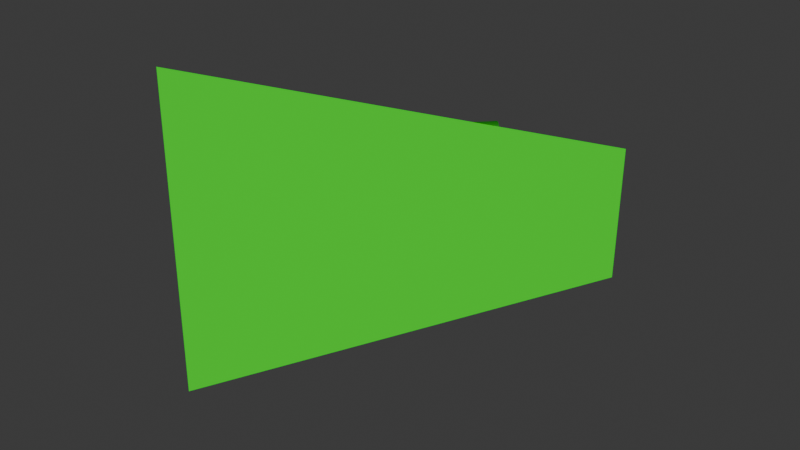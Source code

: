 # Source: spaceship.blend  (saved by Blender 4.3.34; exported with 4.5.12 LTS)
import bpy
from mathutils import Matrix  # noqa: F401  (used for matrix-valued properties, if any)

bpy.ops.wm.read_factory_settings(use_empty=True)
scene = bpy.context.scene
scene.name = 'Scene'

# ---- collections
col_collection = bpy.data.collections.new('Collection'); scene.collection.children.link(col_collection)

# ---- materials (node trees are filled in below, after node groups)
mat_material = bpy.data.materials.new('Material')
mat_material.alpha_threshold = 0.0
mat_material.roughness = 0.5
mat_material.line_color = (0.0, 0.0, 0.0, 1.0)
mat_material_001 = bpy.data.materials.new('Material.001')
mat_material_002 = bpy.data.materials.new('Material.002')

# ---- material node trees
mat_material.use_nodes = True; mat_material.node_tree.nodes.clear()
_N = mat_material.node_tree.nodes; _L = mat_material.node_tree.links
n0 = _N.new('ShaderNodeOutputMaterial'); n0.name = 'Material Output'; n0.location = (300, 300)
n1 = _N.new('ShaderNodeBsdfPrincipled'); n1.name = 'Principled BSDF'; n1.location = (10, 300)
n1.inputs[0].default_value = (0.00972, 0.7991, 0.0, 1.0)
n1.inputs[2].default_value = 0.8465
n1.inputs[3].default_value = 1.45
_L.new(n1.outputs[0], n0.inputs[0])
n0.is_active_output = True
mat_material_001.use_nodes = True; mat_material_001.node_tree.nodes.clear()
_N = mat_material_001.node_tree.nodes; _L = mat_material_001.node_tree.links
n0 = _N.new('ShaderNodeBsdfPrincipled'); n0.name = 'Principled BSDF'; n0.location = (10, 300)
n0.inputs[0].default_value = (0.002428, 0.1981, 0.0, 1.0)
n1 = _N.new('ShaderNodeOutputMaterial'); n1.name = 'Material Output'; n1.location = (300, 300)
_L.new(n0.outputs[0], n1.inputs[0])
n1.is_active_output = True
mat_material_002.use_nodes = True; mat_material_002.node_tree.nodes.clear()
_N = mat_material_002.node_tree.nodes; _L = mat_material_002.node_tree.links
n0 = _N.new('ShaderNodeBsdfPrincipled'); n0.name = 'Principled BSDF'; n0.location = (10, 300)
n0.inputs[0].default_value = (0.002428, 0.1981, 0.0, 1.0)
n1 = _N.new('ShaderNodeOutputMaterial'); n1.name = 'Material Output'; n1.location = (300, 300)
_L.new(n0.outputs[0], n1.inputs[0])
n1.is_active_output = True

# ---- world
world_world = bpy.data.worlds.new('World'); scene.world = world_world
world_world.use_nodes = True; world_world.node_tree.nodes.clear()
_N = world_world.node_tree.nodes; _L = world_world.node_tree.links
n0 = _N.new('ShaderNodeOutputWorld'); n0.name = 'World Output'; n0.location = (300, 300)
n1 = _N.new('ShaderNodeBackground'); n1.name = 'Background'; n1.location = (10, 300)
n1.inputs[0].default_value = (0.05088, 0.05088, 0.05088, 1.0)
_L.new(n1.outputs[0], n0.inputs[0])
n0.is_active_output = True
world_world.color = (0.05088, 0.05088, 0.05088)
world_world.sun_shadow_jitter_overblur = 0.0

# ---- meshes
me_cube = bpy.data.meshes.new('Cube')
me_cube.from_pydata([(0.4209, -0.1356, 0.5232), (0.4175, -0.3655, 0.5245), (-0.06523, -0.1338, 0.5218), (-0.06866, -0.3637, 0.5231), (0.763, 0.9158, 0.2085), (1.534, -0.8256, 0.2202), (-0.3567, 0.9202, 0.2054), (-1.18, -0.8151, 0.2127), (0.2587, -0.01217, -0.02206)], [], [(0, 4, 6, 2), (3, 2, 6, 7), (7, 6, 4, 5), (5, 1, 3, 7), (1, 0, 2, 3), (5, 4, 0, 1)])
_uv = me_cube.uv_layers.new(name='UVMap')
_uv.uv.foreach_set('vector', [0.625, 0.5, 0.875, 0.5, 0.875, 0.75, 0.625, 0.75, 0.375, 0.75, 0.625, 0.75, 0.625, 1.0, 0.375, 1.0, 0.375, 0.0, 0.625, 0.0, 0.625, 0.25, 0.375, 0.25, 0.125, 0.5, 0.375, 0.5, 0.375, 0.75, 0.125, 0.75, 0.375, 0.5, 0.625, 0.5, 0.625, 0.75, 0.375, 0.75, 0.375, 0.25, 0.625, 0.25, 0.625, 0.5, 0.375, 0.5])
me_cube.materials.append(mat_material)
me_cube.use_mirror_vertex_groups = False
me_cube.update()
me_cylinder = bpy.data.meshes.new('Cylinder')
me_cylinder.from_pydata([(-0.4437, -0.6662, 0.1998), (-0.4437, 0.5573, 0.1981), (-0.4341, -0.6662, 0.1989), (-0.4341, 0.5573, 0.1972), (-0.4249, -0.6662, 0.1961), (-0.4249, 0.5572, 0.1944), (-0.4164, -0.6662, 0.1916), (-0.4164, 0.5572, 0.1898), (-0.409, -0.6662, 0.1854), (-0.409, 0.5572, 0.1837), (-0.4028, -0.6662, 0.178), (-0.4029, 0.5572, 0.1763), (-0.3983, -0.6662, 0.1695), (-0.3983, 0.5572, 0.1678), (-0.3955, -0.6663, 0.1603), (-0.3955, 0.5572, 0.1586), (-0.3946, -0.6663, 0.1507), (-0.3946, 0.5572, 0.149), (-0.3955, -0.6663, 0.1411), (-0.3955, 0.5572, 0.1394), (-0.3983, -0.6663, 0.1319), (-0.3983, 0.5572, 0.1302), (-0.4028, -0.6663, 0.1234), (-0.4028, 0.5571, 0.1217), (-0.409, -0.6663, 0.116), (-0.409, 0.5571, 0.1143), (-0.4164, -0.6663, 0.1099), (-0.4164, 0.5571, 0.1082), (-0.4249, -0.6663, 0.1053), (-0.4249, 0.5571, 0.1036), (-0.4341, -0.6663, 0.1025), (-0.4341, 0.5571, 0.1008), (-0.4437, -0.6663, 0.1016), (-0.4437, 0.5571, 0.09988), (-0.4533, -0.6663, 0.1025), (-0.4533, 0.5571, 0.1008), (-0.4625, -0.6663, 0.1053), (-0.4625, 0.5571, 0.1036), (-0.471, -0.6663, 0.1099), (-0.471, 0.5571, 0.1082), (-0.4784, -0.6663, 0.116), (-0.4784, 0.5571, 0.1143), (-0.4845, -0.6663, 0.1234), (-0.4845, 0.5571, 0.1217), (-0.4891, -0.6663, 0.1319), (-0.4891, 0.5572, 0.1302), (-0.4919, -0.6663, 0.1411), (-0.4919, 0.5572, 0.1394), (-0.4928, -0.6663, 0.1507), (-0.4928, 0.5572, 0.149), (-0.4919, -0.6663, 0.1603), (-0.4919, 0.5572, 0.1586), (-0.4891, -0.6662, 0.1695), (-0.4891, 0.5572, 0.1678), (-0.4845, -0.6662, 0.178), (-0.4845, 0.5572, 0.1763), (-0.4784, -0.6662, 0.1854), (-0.4784, 0.5572, 0.1837), (-0.471, -0.6662, 0.1916), (-0.471, 0.5572, 0.1898), (-0.4625, -0.6662, 0.1961), (-0.4625, 0.5572, 0.1944), (-0.4533, -0.6662, 0.1989), (-0.4533, 0.5573, 0.1972)], [], [(0, 1, 3, 2), (2, 3, 5, 4), (4, 5, 7, 6), (6, 7, 9, 8), (8, 9, 11, 10), (10, 11, 13, 12), (12, 13, 15, 14), (14, 15, 17, 16), (16, 17, 19, 18), (18, 19, 21, 20), (20, 21, 23, 22), (22, 23, 25, 24), (24, 25, 27, 26), (26, 27, 29, 28), (28, 29, 31, 30), (30, 31, 33, 32), (32, 33, 35, 34), (34, 35, 37, 36), (36, 37, 39, 38), (38, 39, 41, 40), (40, 41, 43, 42), (42, 43, 45, 44), (44, 45, 47, 46), (46, 47, 49, 48), (48, 49, 51, 50), (50, 51, 53, 52), (52, 53, 55, 54), (54, 55, 57, 56), (56, 57, 59, 58), (58, 59, 61, 60), (3, 1, 63, 61, 59, 57, 55, 53, 51, 49, 47, 45, 43, 41, 39, 37, 35, 33, 31, 29, 27, 25, 23, 21, 19, 17, 15, 13, 11, 9, 7, 5), (60, 61, 63, 62), (62, 63, 1, 0), (0, 2, 4, 6, 8, 10, 12, 14, 16, 18, 20, 22, 24, 26, 28, 30, 32, 34, 36, 38, 40, 42, 44, 46, 48, 50, 52, 54, 56, 58, 60, 62)])
_uv = me_cylinder.uv_layers.new(name='UVMap')
_uv.uv.foreach_set('vector', [1.0, 0.5, 1.0, 1.0, 0.9688, 1.0, 0.9688, 0.5, 0.9688, 0.5, 0.9688, 1.0, 0.9375, 1.0, 0.9375, 0.5, 0.9375, 0.5, 0.9375, 1.0, 0.9062, 1.0, 0.9062, 0.5, 0.9062, 0.5, 0.9062, 1.0, 0.875, 1.0, 0.875, 0.5, 0.875, 0.5, 0.875, 1.0, 0.8438, 1.0, 0.8438, 0.5, 0.8438, 0.5, 0.8438, 1.0, 0.8125, 1.0, 0.8125, 0.5, 0.8125, 0.5, 0.8125, 1.0, 0.7812, 1.0, 0.7812, 0.5, 0.7812, 0.5, 0.7812, 1.0, 0.75, 1.0, 0.75, 0.5, 0.75, 0.5, 0.75, 1.0, 0.7188, 1.0, 0.7188, 0.5, 0.7188, 0.5, 0.7188, 1.0, 0.6875, 1.0, 0.6875, 0.5, 0.6875, 0.5, 0.6875, 1.0, 0.6562, 1.0, 0.6562, 0.5, 0.6562, 0.5, 0.6562, 1.0, 0.625, 1.0, 0.625, 0.5, 0.625, 0.5, 0.625, 1.0, 0.5938, 1.0, 0.5938, 0.5, 0.5938, 0.5, 0.5938, 1.0, 0.5625, 1.0, 0.5625, 0.5, 0.5625, 0.5, 0.5625, 1.0, 0.5312, 1.0, 0.5312, 0.5, 0.5312, 0.5, 0.5312, 1.0, 0.5, 1.0, 0.5, 0.5, 0.5, 0.5, 0.5, 1.0, 0.4688, 1.0, 0.4688, 0.5, 0.4688, 0.5, 0.4688, 1.0, 0.4375, 1.0, 0.4375, 0.5, 0.4375, 0.5, 0.4375, 1.0, 0.4062, 1.0, 0.4062, 0.5, 0.4062, 0.5, 0.4062, 1.0, 0.375, 1.0, 0.375, 0.5, 0.375, 0.5, 0.375, 1.0, 0.3438, 1.0, 0.3438, 0.5, 0.3438, 0.5, 0.3438, 1.0, 0.3125, 1.0, 0.3125, 0.5, 0.3125, 0.5, 0.3125, 1.0, 0.2812, 1.0, 0.2812, 0.5, 0.2812, 0.5, 0.2812, 1.0, 0.25, 1.0, 0.25, 0.5, 0.25, 0.5, 0.25, 1.0, 0.2188, 1.0, 0.2188, 0.5, 0.2188, 0.5, 0.2188, 1.0, 0.1875, 1.0, 0.1875, 0.5, 0.1875, 0.5, 0.1875, 1.0, 0.1562, 1.0, 0.1562, 0.5, 0.1562, 0.5, 0.1562, 1.0, 0.125, 1.0, 0.125, 0.5, 0.125, 0.5, 0.125, 1.0, 0.09375, 1.0, 0.09375, 0.5, 0.09375, 0.5, 0.09375, 1.0, 0.0625, 1.0, 0.0625, 0.5, 0.2968, 0.4854, 0.25, 0.49, 0.2032, 0.4854, 0.1582, 0.4717, 0.1167, 0.4496, 0.08029, 0.4197, 0.05045, 0.3833, 0.02827, 0.3418, 0.01461, 0.2968, 0.01, 0.25, 0.01461, 0.2032, 0.02827, 0.1582, 0.05045, 0.1167, 0.08029, 0.08029, 0.1167, 0.05045, 0.1582, 0.02827, 0.2032, 0.01461, 0.25, 0.01, 0.2968, 0.01461, 0.3418, 0.02827, 0.3833, 0.05045, 0.4197, 0.08029, 0.4496, 0.1167, 0.4717, 0.1582, 0.4854, 0.2032, 0.49, 0.25, 0.4854, 0.2968, 0.4717, 0.3418, 0.4496, 0.3833, 0.4197, 0.4197, 0.3833, 0.4496, 0.3418, 0.4717, 0.0625, 0.5, 0.0625, 1.0, 0.03125, 1.0, 0.03125, 0.5, 0.03125, 0.5, 0.03125, 1.0, 0.0, 1.0, 0.0, 0.5, 0.75, 0.49, 0.7968, 0.4854, 0.8418, 0.4717, 0.8833, 0.4496, 0.9197, 0.4197, 0.9496, 0.3833, 0.9717, 0.3418, 0.9854, 0.2968, 0.99, 0.25, 0.9854, 0.2032, 0.9717, 0.1582, 0.9496, 0.1167, 0.9197, 0.08029, 0.8833, 0.05045, 0.8418, 0.02827, 0.7968, 0.01461, 0.75, 0.01, 0.7032, 0.01461, 0.6582, 0.02827, 0.6167, 0.05045, 0.5803, 0.08029, 0.5504, 0.1167, 0.5283, 0.1582, 0.5146, 0.2032, 0.51, 0.25, 0.5146, 0.2968, 0.5283, 0.3418, 0.5504, 0.3833, 0.5803, 0.4197, 0.6167, 0.4496, 0.6582, 0.4717, 0.7032, 0.4854])
me_cylinder.materials.append(mat_material_001)
me_cylinder.update()
me_cylinder_001 = bpy.data.meshes.new('Cylinder.001')
me_cylinder_001.from_pydata([(0.4525, -0.6662, 0.1998), (0.4525, 0.5573, 0.1981), (0.4621, -0.6662, 0.1989), (0.4621, 0.5573, 0.1972), (0.4713, -0.6662, 0.1961), (0.4713, 0.5572, 0.1944), (0.4798, -0.6662, 0.1916), (0.4798, 0.5572, 0.1898), (0.4873, -0.6662, 0.1854), (0.4873, 0.5572, 0.1837), (0.4934, -0.6662, 0.178), (0.4934, 0.5572, 0.1763), (0.4979, -0.6662, 0.1695), (0.4979, 0.5572, 0.1678), (0.5007, -0.6663, 0.1603), (0.5007, 0.5572, 0.1586), (0.5017, -0.6663, 0.1507), (0.5017, 0.5572, 0.149), (0.5007, -0.6663, 0.1411), (0.5007, 0.5572, 0.1394), (0.4979, -0.6663, 0.1319), (0.4979, 0.5572, 0.1302), (0.4934, -0.6663, 0.1234), (0.4934, 0.5571, 0.1217), (0.4873, -0.6663, 0.116), (0.4873, 0.5571, 0.1143), (0.4798, -0.6663, 0.1099), (0.4798, 0.5571, 0.1082), (0.4713, -0.6663, 0.1053), (0.4713, 0.5571, 0.1036), (0.4621, -0.6663, 0.1025), (0.4621, 0.5571, 0.1008), (0.4525, -0.6663, 0.1016), (0.4525, 0.5571, 0.09988), (0.443, -0.6663, 0.1025), (0.443, 0.5571, 0.1008), (0.4338, -0.6663, 0.1053), (0.4338, 0.5571, 0.1036), (0.4253, -0.6663, 0.1099), (0.4253, 0.5571, 0.1082), (0.4178, -0.6663, 0.116), (0.4178, 0.5571, 0.1143), (0.4117, -0.6663, 0.1234), (0.4117, 0.5571, 0.1217), (0.4072, -0.6663, 0.1319), (0.4072, 0.5572, 0.1302), (0.4044, -0.6663, 0.1411), (0.4044, 0.5572, 0.1394), (0.4034, -0.6663, 0.1507), (0.4034, 0.5572, 0.149), (0.4044, -0.6663, 0.1603), (0.4044, 0.5572, 0.1586), (0.4072, -0.6662, 0.1695), (0.4072, 0.5572, 0.1678), (0.4117, -0.6662, 0.178), (0.4117, 0.5572, 0.1763), (0.4178, -0.6662, 0.1854), (0.4178, 0.5572, 0.1837), (0.4253, -0.6662, 0.1916), (0.4253, 0.5572, 0.1898), (0.4338, -0.6662, 0.1961), (0.4338, 0.5572, 0.1944), (0.443, -0.6662, 0.1989), (0.443, 0.5573, 0.1972)], [], [(0, 1, 3, 2), (2, 3, 5, 4), (4, 5, 7, 6), (6, 7, 9, 8), (8, 9, 11, 10), (10, 11, 13, 12), (12, 13, 15, 14), (14, 15, 17, 16), (16, 17, 19, 18), (18, 19, 21, 20), (20, 21, 23, 22), (22, 23, 25, 24), (24, 25, 27, 26), (26, 27, 29, 28), (28, 29, 31, 30), (30, 31, 33, 32), (32, 33, 35, 34), (34, 35, 37, 36), (36, 37, 39, 38), (38, 39, 41, 40), (40, 41, 43, 42), (42, 43, 45, 44), (44, 45, 47, 46), (46, 47, 49, 48), (48, 49, 51, 50), (50, 51, 53, 52), (52, 53, 55, 54), (54, 55, 57, 56), (56, 57, 59, 58), (58, 59, 61, 60), (3, 1, 63, 61, 59, 57, 55, 53, 51, 49, 47, 45, 43, 41, 39, 37, 35, 33, 31, 29, 27, 25, 23, 21, 19, 17, 15, 13, 11, 9, 7, 5), (60, 61, 63, 62), (62, 63, 1, 0), (0, 2, 4, 6, 8, 10, 12, 14, 16, 18, 20, 22, 24, 26, 28, 30, 32, 34, 36, 38, 40, 42, 44, 46, 48, 50, 52, 54, 56, 58, 60, 62)])
_uv = me_cylinder_001.uv_layers.new(name='UVMap')
_uv.uv.foreach_set('vector', [1.0, 0.5, 1.0, 1.0, 0.9688, 1.0, 0.9688, 0.5, 0.9688, 0.5, 0.9688, 1.0, 0.9375, 1.0, 0.9375, 0.5, 0.9375, 0.5, 0.9375, 1.0, 0.9062, 1.0, 0.9062, 0.5, 0.9062, 0.5, 0.9062, 1.0, 0.875, 1.0, 0.875, 0.5, 0.875, 0.5, 0.875, 1.0, 0.8438, 1.0, 0.8438, 0.5, 0.8438, 0.5, 0.8438, 1.0, 0.8125, 1.0, 0.8125, 0.5, 0.8125, 0.5, 0.8125, 1.0, 0.7812, 1.0, 0.7812, 0.5, 0.7812, 0.5, 0.7812, 1.0, 0.75, 1.0, 0.75, 0.5, 0.75, 0.5, 0.75, 1.0, 0.7188, 1.0, 0.7188, 0.5, 0.7188, 0.5, 0.7188, 1.0, 0.6875, 1.0, 0.6875, 0.5, 0.6875, 0.5, 0.6875, 1.0, 0.6562, 1.0, 0.6562, 0.5, 0.6562, 0.5, 0.6562, 1.0, 0.625, 1.0, 0.625, 0.5, 0.625, 0.5, 0.625, 1.0, 0.5938, 1.0, 0.5938, 0.5, 0.5938, 0.5, 0.5938, 1.0, 0.5625, 1.0, 0.5625, 0.5, 0.5625, 0.5, 0.5625, 1.0, 0.5312, 1.0, 0.5312, 0.5, 0.5312, 0.5, 0.5312, 1.0, 0.5, 1.0, 0.5, 0.5, 0.5, 0.5, 0.5, 1.0, 0.4688, 1.0, 0.4688, 0.5, 0.4688, 0.5, 0.4688, 1.0, 0.4375, 1.0, 0.4375, 0.5, 0.4375, 0.5, 0.4375, 1.0, 0.4062, 1.0, 0.4062, 0.5, 0.4062, 0.5, 0.4062, 1.0, 0.375, 1.0, 0.375, 0.5, 0.375, 0.5, 0.375, 1.0, 0.3438, 1.0, 0.3438, 0.5, 0.3438, 0.5, 0.3438, 1.0, 0.3125, 1.0, 0.3125, 0.5, 0.3125, 0.5, 0.3125, 1.0, 0.2812, 1.0, 0.2812, 0.5, 0.2812, 0.5, 0.2812, 1.0, 0.25, 1.0, 0.25, 0.5, 0.25, 0.5, 0.25, 1.0, 0.2188, 1.0, 0.2188, 0.5, 0.2188, 0.5, 0.2188, 1.0, 0.1875, 1.0, 0.1875, 0.5, 0.1875, 0.5, 0.1875, 1.0, 0.1562, 1.0, 0.1562, 0.5, 0.1562, 0.5, 0.1562, 1.0, 0.125, 1.0, 0.125, 0.5, 0.125, 0.5, 0.125, 1.0, 0.09375, 1.0, 0.09375, 0.5, 0.09375, 0.5, 0.09375, 1.0, 0.0625, 1.0, 0.0625, 0.5, 0.2968, 0.4854, 0.25, 0.49, 0.2032, 0.4854, 0.1582, 0.4717, 0.1167, 0.4496, 0.08029, 0.4197, 0.05045, 0.3833, 0.02827, 0.3418, 0.01461, 0.2968, 0.01, 0.25, 0.01461, 0.2032, 0.02827, 0.1582, 0.05045, 0.1167, 0.08029, 0.08029, 0.1167, 0.05045, 0.1582, 0.02827, 0.2032, 0.01461, 0.25, 0.01, 0.2968, 0.01461, 0.3418, 0.02827, 0.3833, 0.05045, 0.4197, 0.08029, 0.4496, 0.1167, 0.4717, 0.1582, 0.4854, 0.2032, 0.49, 0.25, 0.4854, 0.2968, 0.4717, 0.3418, 0.4496, 0.3833, 0.4197, 0.4197, 0.3833, 0.4496, 0.3418, 0.4717, 0.0625, 0.5, 0.0625, 1.0, 0.03125, 1.0, 0.03125, 0.5, 0.03125, 0.5, 0.03125, 1.0, 0.0, 1.0, 0.0, 0.5, 0.75, 0.49, 0.7968, 0.4854, 0.8418, 0.4717, 0.8833, 0.4496, 0.9197, 0.4197, 0.9496, 0.3833, 0.9717, 0.3418, 0.9854, 0.2968, 0.99, 0.25, 0.9854, 0.2032, 0.9717, 0.1582, 0.9496, 0.1167, 0.9197, 0.08029, 0.8833, 0.05045, 0.8418, 0.02827, 0.7968, 0.01461, 0.75, 0.01, 0.7032, 0.01461, 0.6582, 0.02827, 0.6167, 0.05045, 0.5803, 0.08029, 0.5504, 0.1167, 0.5283, 0.1582, 0.5146, 0.2032, 0.51, 0.25, 0.5146, 0.2968, 0.5283, 0.3418, 0.5504, 0.3833, 0.5803, 0.4197, 0.6167, 0.4496, 0.6582, 0.4717, 0.7032, 0.4854])
me_cylinder_001.materials.append(mat_material_002)
me_cylinder_001.update()

# ---- objects
ob_cube = bpy.data.objects.new('Cube', me_cube)
ob_cylinder = bpy.data.objects.new('Cylinder', me_cylinder)
ob_cylinder_001 = bpy.data.objects.new('Cylinder.001', me_cylinder_001)

# ---- transforms, parenting, visibility, modifiers, constraints
ob_cube.location = (0.0, 0.0, 0.0)
ob_cube.rotation_euler = (-13.3, -7.836, 0.0)
ob_cube.scale = (0.6651, 1.303, 1.208)
ob_cube.lock_rotations_4d = False
ob_cube.empty_display_type = 'ARROWS'
ob_cube.lineart.crease_threshold = 0.0
ob_cylinder.parent = ob_cube
ob_cylinder.matrix_parent_inverse = Matrix(((1.504, -0.0, 0.0, 0.1929), (-0.0, 0.7673, -0.0, 0.001413), (-0.0, -0.0, 0.8279, 0.1928), (-0.0, 0.0, -0.0, 1.0)))
ob_cylinder.location = (0.0, 0.0, 0.0)
ob_cylinder_001.parent = ob_cube
ob_cylinder_001.matrix_parent_inverse = Matrix(((1.504, -0.0, 0.0, 0.1929), (-0.0, 0.7673, -0.0, 0.001413), (-0.0, -0.0, 0.8279, 0.1928), (-0.0, 0.0, -0.0, 1.0)))
ob_cylinder_001.location = (0.0, 0.0, 0.0)

# ---- collection membership
col_collection.objects.link(ob_cube)
col_collection.objects.link(ob_cylinder)
col_collection.objects.link(ob_cylinder_001)

# ---- scene / render settings (as saved in the file)
scene.frame_start = 1; scene.frame_end = 250; scene.frame_set(0)
scene.render.engine = 'BLENDER_EEVEE_NEXT'
bpy.context.view_layer.update()

# ---- added for rendering (the .blend has no active camera and no usable light): camera, sun
cam_auto = bpy.data.cameras.new('AutoCamera')
cam_auto.lens = 50.0
cam_auto.sensor_width = 36.0
cam_auto.clip_end = 1000.0
ob_auto_camera = bpy.data.objects.new('AutoCamera', cam_auto)
scene.collection.objects.link(ob_auto_camera)
ob_auto_camera.location = (3.0386, -3.61627, 2.69782)
ob_auto_camera.rotation_euler = (1.09748, -7.21219e-08, 0.694738)
scene.camera = ob_auto_camera
light_auto_sun = bpy.data.lights.new('AutoSun', 'SUN')
light_auto_sun.energy = 3.0
light_auto_sun.angle = 0.0523599
ob_auto_sun = bpy.data.objects.new('AutoSun', light_auto_sun)
scene.collection.objects.link(ob_auto_sun)
ob_auto_sun.rotation_euler = (0.872665, 0.174533, 0.523599)
bpy.context.view_layer.update()
